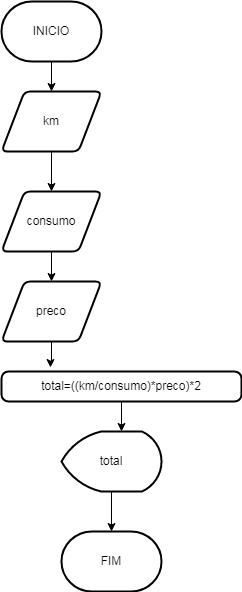

The diagram above was exported from draw.io. Its source (the exported page's mxGraphModel, read from the mxfile embedded in the PNG):
<mxGraphModel dx="442" dy="1797" grid="1" gridSize="10" guides="1" tooltips="1" connect="1" arrows="1" fold="1" page="1" pageScale="1" pageWidth="827" pageHeight="1169" math="0" shadow="0">
  <root>
    <mxCell id="0" />
    <mxCell id="1" parent="0" />
    <mxCell id="JTu82HZzo0Szq00bfTrM-8" style="edgeStyle=orthogonalEdgeStyle;rounded=0;orthogonalLoop=1;jettySize=auto;html=1;entryX=0.5;entryY=0;entryDx=0;entryDy=0;" edge="1" parent="1" source="JTu82HZzo0Szq00bfTrM-1" target="JTu82HZzo0Szq00bfTrM-2">
      <mxGeometry relative="1" as="geometry" />
    </mxCell>
    <mxCell id="JTu82HZzo0Szq00bfTrM-1" value="INICIO" style="strokeWidth=2;html=1;shape=mxgraph.flowchart.terminator;whiteSpace=wrap;" vertex="1" parent="1">
      <mxGeometry x="50" y="-120" width="100" height="60" as="geometry" />
    </mxCell>
    <mxCell id="JTu82HZzo0Szq00bfTrM-9" style="edgeStyle=orthogonalEdgeStyle;rounded=0;orthogonalLoop=1;jettySize=auto;html=1;entryX=0.5;entryY=0;entryDx=0;entryDy=0;" edge="1" parent="1" source="JTu82HZzo0Szq00bfTrM-2" target="JTu82HZzo0Szq00bfTrM-3">
      <mxGeometry relative="1" as="geometry" />
    </mxCell>
    <mxCell id="JTu82HZzo0Szq00bfTrM-2" value="km" style="shape=parallelogram;html=1;strokeWidth=2;perimeter=parallelogramPerimeter;whiteSpace=wrap;rounded=1;arcSize=12;size=0.23;" vertex="1" parent="1">
      <mxGeometry x="50" y="-30" width="100" height="60" as="geometry" />
    </mxCell>
    <mxCell id="JTu82HZzo0Szq00bfTrM-10" style="edgeStyle=orthogonalEdgeStyle;rounded=0;orthogonalLoop=1;jettySize=auto;html=1;entryX=0.5;entryY=0;entryDx=0;entryDy=0;" edge="1" parent="1" source="JTu82HZzo0Szq00bfTrM-3" target="JTu82HZzo0Szq00bfTrM-4">
      <mxGeometry relative="1" as="geometry" />
    </mxCell>
    <mxCell id="JTu82HZzo0Szq00bfTrM-3" value="consumo" style="shape=parallelogram;html=1;strokeWidth=2;perimeter=parallelogramPerimeter;whiteSpace=wrap;rounded=1;arcSize=12;size=0.23;" vertex="1" parent="1">
      <mxGeometry x="50" y="70" width="100" height="60" as="geometry" />
    </mxCell>
    <mxCell id="JTu82HZzo0Szq00bfTrM-11" style="edgeStyle=orthogonalEdgeStyle;rounded=0;orthogonalLoop=1;jettySize=auto;html=1;entryX=0.204;entryY=-0.133;entryDx=0;entryDy=0;entryPerimeter=0;" edge="1" parent="1" source="JTu82HZzo0Szq00bfTrM-4" target="JTu82HZzo0Szq00bfTrM-5">
      <mxGeometry relative="1" as="geometry" />
    </mxCell>
    <mxCell id="JTu82HZzo0Szq00bfTrM-4" value="preco" style="shape=parallelogram;html=1;strokeWidth=2;perimeter=parallelogramPerimeter;whiteSpace=wrap;rounded=1;arcSize=12;size=0.23;" vertex="1" parent="1">
      <mxGeometry x="50" y="160" width="100" height="60" as="geometry" />
    </mxCell>
    <mxCell id="JTu82HZzo0Szq00bfTrM-12" style="edgeStyle=orthogonalEdgeStyle;rounded=0;orthogonalLoop=1;jettySize=auto;html=1;" edge="1" parent="1" source="JTu82HZzo0Szq00bfTrM-5">
      <mxGeometry relative="1" as="geometry">
        <mxPoint x="170" y="310" as="targetPoint" />
      </mxGeometry>
    </mxCell>
    <mxCell id="JTu82HZzo0Szq00bfTrM-5" value="total=((km/consumo)*preco)*2" style="rounded=1;whiteSpace=wrap;html=1;absoluteArcSize=1;arcSize=14;strokeWidth=2;" vertex="1" parent="1">
      <mxGeometry x="50" y="250" width="240" height="30" as="geometry" />
    </mxCell>
    <mxCell id="JTu82HZzo0Szq00bfTrM-13" style="edgeStyle=orthogonalEdgeStyle;rounded=0;orthogonalLoop=1;jettySize=auto;html=1;entryX=0.5;entryY=0;entryDx=0;entryDy=0;entryPerimeter=0;" edge="1" parent="1" source="JTu82HZzo0Szq00bfTrM-6" target="JTu82HZzo0Szq00bfTrM-7">
      <mxGeometry relative="1" as="geometry" />
    </mxCell>
    <mxCell id="JTu82HZzo0Szq00bfTrM-6" value="total" style="strokeWidth=2;html=1;shape=mxgraph.flowchart.display;whiteSpace=wrap;" vertex="1" parent="1">
      <mxGeometry x="110" y="310" width="100" height="60" as="geometry" />
    </mxCell>
    <mxCell id="JTu82HZzo0Szq00bfTrM-7" value="FIM" style="strokeWidth=2;html=1;shape=mxgraph.flowchart.terminator;whiteSpace=wrap;" vertex="1" parent="1">
      <mxGeometry x="110" y="410" width="100" height="60" as="geometry" />
    </mxCell>
  </root>
</mxGraphModel>